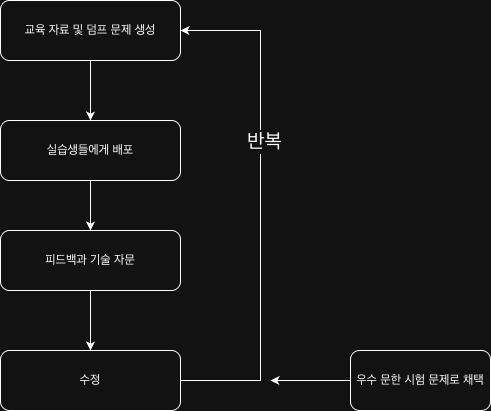

The diagram above was exported from draw.io. Its source (the exported page's mxGraphModel, read from the mxfile embedded in the PNG):
<mxGraphModel dx="1018" dy="679" grid="1" gridSize="10" guides="1" tooltips="1" connect="1" arrows="1" fold="1" page="1" pageScale="1" pageWidth="827" pageHeight="1169" math="0" shadow="0">
  <root>
    <mxCell id="0" />
    <mxCell id="1" parent="0" />
    <mxCell id="9sv2Ux4_mbfhP24tq1Wm-6" edge="1" parent="1" source="9sv2Ux4_mbfhP24tq1Wm-1" style="edgeStyle=orthogonalEdgeStyle;rounded=0;orthogonalLoop=1;jettySize=auto;html=1;exitX=0.5;exitY=1;exitDx=0;exitDy=0;entryX=0.5;entryY=0;entryDx=0;entryDy=0;" target="9sv2Ux4_mbfhP24tq1Wm-2">
      <mxGeometry relative="1" as="geometry" />
    </mxCell>
    <mxCell id="9sv2Ux4_mbfhP24tq1Wm-1" parent="1" style="rounded=1;whiteSpace=wrap;html=1;" value="교육 자료 및 덤프 문제 생성" vertex="1">
      <mxGeometry height="60" width="180" x="350" y="320" as="geometry" />
    </mxCell>
    <mxCell id="9sv2Ux4_mbfhP24tq1Wm-7" edge="1" parent="1" source="9sv2Ux4_mbfhP24tq1Wm-2" style="edgeStyle=orthogonalEdgeStyle;rounded=0;orthogonalLoop=1;jettySize=auto;html=1;exitX=0.5;exitY=1;exitDx=0;exitDy=0;entryX=0.5;entryY=0;entryDx=0;entryDy=0;" target="9sv2Ux4_mbfhP24tq1Wm-3">
      <mxGeometry relative="1" as="geometry" />
    </mxCell>
    <mxCell id="9sv2Ux4_mbfhP24tq1Wm-2" parent="1" style="rounded=1;whiteSpace=wrap;html=1;" value="실습생들에게 배포" vertex="1">
      <mxGeometry height="60" width="180" x="350" y="440" as="geometry" />
    </mxCell>
    <mxCell id="9sv2Ux4_mbfhP24tq1Wm-8" edge="1" parent="1" source="9sv2Ux4_mbfhP24tq1Wm-3" style="edgeStyle=orthogonalEdgeStyle;rounded=0;orthogonalLoop=1;jettySize=auto;html=1;exitX=0.5;exitY=1;exitDx=0;exitDy=0;entryX=0.5;entryY=0;entryDx=0;entryDy=0;" target="9sv2Ux4_mbfhP24tq1Wm-4">
      <mxGeometry relative="1" as="geometry" />
    </mxCell>
    <mxCell id="9sv2Ux4_mbfhP24tq1Wm-3" parent="1" style="rounded=1;whiteSpace=wrap;html=1;" value="피드백과 기술 자문" vertex="1">
      <mxGeometry height="60" width="180" x="350" y="550" as="geometry" />
    </mxCell>
    <mxCell id="9sv2Ux4_mbfhP24tq1Wm-9" edge="1" parent="1" source="9sv2Ux4_mbfhP24tq1Wm-4" style="edgeStyle=orthogonalEdgeStyle;rounded=0;orthogonalLoop=1;jettySize=auto;html=1;exitX=1;exitY=0.5;exitDx=0;exitDy=0;entryX=1;entryY=0.5;entryDx=0;entryDy=0;" target="9sv2Ux4_mbfhP24tq1Wm-1">
      <mxGeometry relative="1" as="geometry">
        <Array as="points">
          <mxPoint x="610" y="700" />
          <mxPoint x="610" y="350" />
        </Array>
      </mxGeometry>
    </mxCell>
    <mxCell id="9sv2Ux4_mbfhP24tq1Wm-10" connectable="0" parent="9sv2Ux4_mbfhP24tq1Wm-9" style="edgeLabel;html=1;align=center;verticalAlign=middle;resizable=0;points=[];" value="&lt;font style=&quot;font-size: 20px;&quot;&gt;반복&lt;/font&gt;" vertex="1">
      <mxGeometry relative="1" x="0.2549" y="-3" as="geometry">
        <mxPoint as="offset" />
      </mxGeometry>
    </mxCell>
    <mxCell id="9sv2Ux4_mbfhP24tq1Wm-4" parent="1" style="rounded=1;whiteSpace=wrap;html=1;" value="수정" vertex="1">
      <mxGeometry height="60" width="180" x="350" y="670" as="geometry" />
    </mxCell>
    <mxCell id="9sv2Ux4_mbfhP24tq1Wm-12" edge="1" parent="1" source="9sv2Ux4_mbfhP24tq1Wm-11" style="edgeStyle=orthogonalEdgeStyle;rounded=0;orthogonalLoop=1;jettySize=auto;html=1;exitX=0;exitY=0.5;exitDx=0;exitDy=0;">
      <mxGeometry relative="1" as="geometry">
        <mxPoint x="620" y="700" as="targetPoint" />
      </mxGeometry>
    </mxCell>
    <mxCell id="9sv2Ux4_mbfhP24tq1Wm-11" parent="1" style="rounded=1;whiteSpace=wrap;html=1;" value="우수 문한 시험 문제로 채택" vertex="1">
      <mxGeometry height="60" width="140" x="700" y="670" as="geometry" />
    </mxCell>
  </root>
</mxGraphModel>